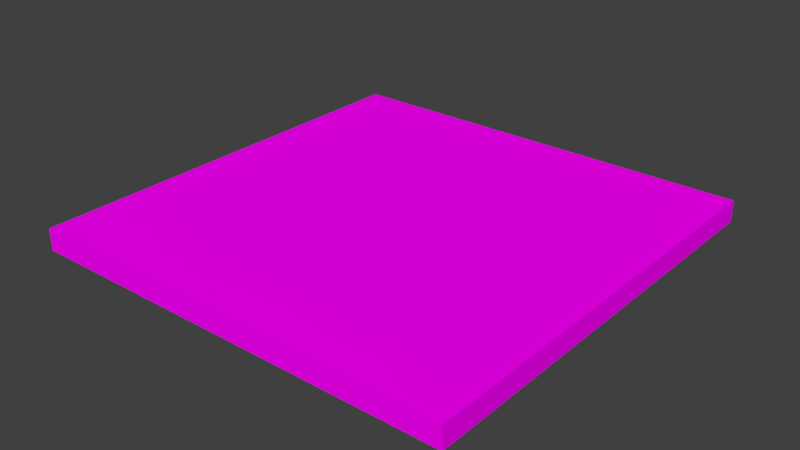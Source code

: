 # Source: FloorTile.blend  (saved by Blender 2.78.0; exported with 4.5.12 LTS)
import bpy
from mathutils import Matrix  # noqa: F401  (used for matrix-valued properties, if any)

bpy.ops.wm.read_factory_settings(use_empty=True)
scene = bpy.context.scene
scene.name = 'Scene'

# ---- collections
col_collection_1 = bpy.data.collections.new('Collection 1'); scene.collection.children.link(col_collection_1)

# ---- images (referenced by path relative to the original .blend; pixels are not part of the script)
import os
ASSET_DIR = os.environ.get("B2B_ASSET_DIR", "")  # directory of the original .blend (textures are referenced by path, not embedded)
HERE = os.path.dirname(os.path.abspath(__file__))  # packed textures are extracted next to this script under _unpacked/

def load_image(name, relpath, width, height, colorspace="sRGB"):
    """Load a texture the original file referenced (path relative to the .blend, or extracted next to this script)."""
    p = next((c for c in (os.path.join(HERE, relpath), os.path.join(ASSET_DIR, relpath)) if relpath and os.path.exists(c)), "")
    if p:
        img = bpy.data.images.load(p, check_existing=True)
        img.name = name
    else:  # same state as the original file: an image datablock whose file is absent (Cycles renders it pink)
        img = bpy.data.images.new(name, width, height)
        img.source = "FILE"
        img.filepath = "//" + (relpath or name)
    img.colorspace_settings.name = colorspace
    return img
img_dungeonset1textureatlas_png = load_image('DungeonSet1TextureAtlas.png', 'DungeonSet1TextureAtlas.png', 1024, 1024, 'sRGB')

# ---- materials (node trees are filled in below, after node groups)
mat_material = bpy.data.materials.new('Material')
mat_material.alpha_threshold = 0.0
mat_material.roughness = 0.5

# ---- material node trees
mat_material.use_nodes = True; mat_material.node_tree.nodes.clear()
_N = mat_material.node_tree.nodes; _L = mat_material.node_tree.links
n0 = _N.new('ShaderNodeOutputMaterial'); n0.name = 'Material Output'; n0.location = (300, 300)
n1 = _N.new('ShaderNodeBsdfDiffuse'); n1.name = 'Diffuse BSDF'; n1.location = (10, 300)
n2 = _N.new('ShaderNodeTexImage'); n2.name = 'Image Texture'; n2.location = (-180, 300)
n2.width = 140
n2.image = img_dungeonset1textureatlas_png
_L.new(n1.outputs[0], n0.inputs[0])
_L.new(n2.outputs[0], n1.inputs[0])
n0.is_active_output = True

# ---- world
world_world = bpy.data.worlds.new('World'); scene.world = world_world
world_world.color = (0.05088, 0.05088, 0.05088)
world_world.use_sun_shadow = False
world_world.sun_shadow_jitter_overblur = 0.0
world_world.cycles.sampling_method = 'MANUAL'

# ---- meshes
me_plane = bpy.data.meshes.new('Plane')
me_plane.from_pydata([(-0.5, -0.5, -0.05), (-0.5, -0.5, 5.588e-09), (-0.5, 0.5, -0.05), (-0.5, 0.5, 5.588e-09), (0.5, -0.5, -0.05), (0.5, -0.5, 5.588e-09), (0.5, 0.5, -0.05), (0.5, 0.5, 5.588e-09)], [], [(0, 1, 3, 2), (2, 3, 7, 6), (6, 7, 5, 4), (4, 5, 1, 0), (2, 6, 4, 0), (7, 3, 1, 5)])
_uv = me_plane.uv_layers.new(name='UVMap')
_uv.uv.foreach_set('vector', [0.2543, 0.8557, 0.2543, 0.8557, 0.2543, 0.8557, 0.2543, 0.8557, 0.2543, 0.8557, 0.2543, 0.8557, 0.2543, 0.8557, 0.2543, 0.8557, 0.2543, 0.8557, 0.2543, 0.8557, 0.2543, 0.8557, 0.2543, 0.8557, 0.2543, 0.8557, 0.2543, 0.8557, 0.2543, 0.8557, 0.2543, 0.8557, 0.2543, 0.8557, 0.2543, 0.8557, 0.2543, 0.8557, 0.2543, 0.8557, 0.2543, 0.8557, 0.2543, 0.8557, 0.2543, 0.8557, 0.2543, 0.8557])
me_plane.materials.append(mat_material)
me_plane.use_remesh_preserve_volume = False
me_plane.use_remesh_preserve_attributes = False
me_plane.use_mirror_vertex_groups = False
me_plane.update()

# ---- objects
ob_plane = bpy.data.objects.new('Plane', me_plane)

# ---- transforms, parenting, visibility, modifiers, constraints
ob_plane.location = (0.0, 0.0, 0.05)
ob_plane.lineart.crease_threshold = 0.0

# ---- collection membership
col_collection_1.objects.link(ob_plane)

# ---- scene / render settings (as saved in the file)
scene.frame_start = 1; scene.frame_end = 250; scene.frame_set(0)
scene.render.engine = 'CYCLES'
scene.render.resolution_percentage = 50
scene.render.dither_intensity = 0.0
scene.cycles.use_denoising = False
scene.cycles.samples = 128
scene.cycles.sampling_pattern = 'TABULATED_SOBOL'
scene.cycles.light_sampling_threshold = 0.0
scene.cycles.use_adaptive_sampling = False
scene.cycles.use_light_tree = False
scene.cycles.blur_glossy = 0.0
scene.cycles.sample_clamp_indirect = 0.0
scene.view_settings.view_transform = 'Standard'
bpy.context.view_layer.update()

# ---- added for rendering (the .blend has no active camera and no usable light): camera, sun
cam_auto = bpy.data.cameras.new('AutoCamera')
cam_auto.lens = 50.0
cam_auto.sensor_width = 36.0
cam_auto.clip_end = 1000.0
ob_auto_camera = bpy.data.objects.new('AutoCamera', cam_auto)
scene.collection.objects.link(ob_auto_camera)
ob_auto_camera.location = (1.30928, -1.57114, 1.07243)
ob_auto_camera.rotation_euler = (1.09748, -7.21219e-08, 0.694738)
scene.camera = ob_auto_camera
light_auto_sun = bpy.data.lights.new('AutoSun', 'SUN')
light_auto_sun.energy = 3.0
light_auto_sun.angle = 0.0523599
ob_auto_sun = bpy.data.objects.new('AutoSun', light_auto_sun)
scene.collection.objects.link(ob_auto_sun)
ob_auto_sun.rotation_euler = (0.872665, 0.174533, 0.523599)
bpy.context.view_layer.update()
